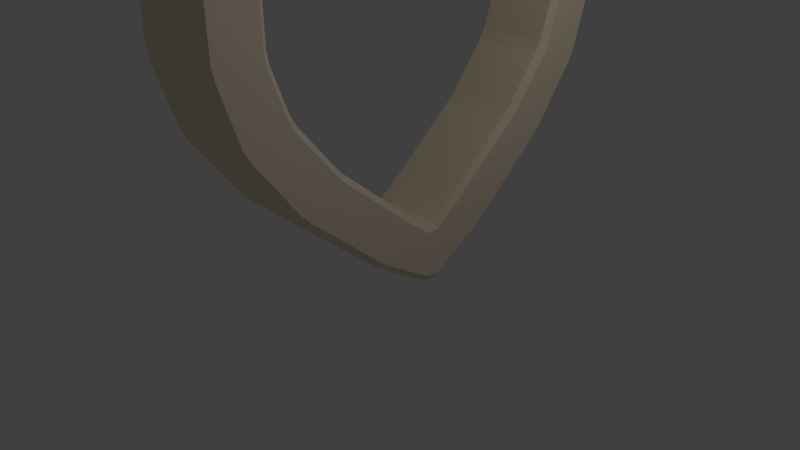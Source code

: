 # Source: artifact_shield.blend  (saved by Blender 2.75.0; exported with 4.5.12 LTS)
import bpy
from mathutils import Matrix  # noqa: F401  (used for matrix-valued properties, if any)

bpy.ops.wm.read_factory_settings(use_empty=True)
scene = bpy.context.scene
scene.name = 'Scene'

# ---- collections
col_collection_1 = bpy.data.collections.new('Collection 1'); scene.collection.children.link(col_collection_1)

# ---- materials (node trees are filled in below, after node groups)
mat_material_001 = bpy.data.materials.new('Material.001')
mat_material_001.alpha_threshold = 0.0
mat_material_001.use_transparent_shadow = False
mat_material_001.diffuse_color = (0.8963, 0.7682, 0.5841, 1.0)
mat_material_001.roughness = 0.5

# ---- material node trees

# ---- world
world_world = bpy.data.worlds.new('World'); scene.world = world_world
world_world.color = (0.05088, 0.05088, 0.05088)
world_world.use_sun_shadow = False
world_world.sun_shadow_jitter_overblur = 0.0
world_world.cycles.sampling_method = 'MANUAL'
world_world.cycles.sample_map_resolution = 256

# ---- cameras
cam_camera = bpy.data.cameras.new('Camera')
cam_camera.clip_end = 100.0
cam_camera.lens = 35.0
cam_camera.sensor_width = 32.0
cam_camera.sensor_height = 18.0
cam_camera.ortho_scale = 7.314
cam_camera.dof.focus_distance = 0.0
cam_camera.dof.aperture_fstop = 128.0

# ---- lights
light_lamp = bpy.data.lights.new('Lamp', 'POINT')
light_lamp.transmission_factor = 0.0
light_lamp.cutoff_distance = 30.0
light_lamp.energy = 100.0
light_lamp.shadow_buffer_clip_start = 1.001
light_lamp.shadow_soft_size = 0.1
light_lamp.shadow_maximum_resolution = 0.006
light_lamp.use_absolute_resolution = True
light_lamp.cycles.use_multiple_importance_sampling = False

# ---- meshes
me_plane = bpy.data.meshes.new('Plane')
me_plane.from_pydata([(-19.28, 6.213, 1.38e-06), (-17.28, 6.213, 1.38e-06), (-19.28, 8.299, 1.38e-06), (-17.28, 8.299, 1.38e-06), (-9.242, 6.213, 7.733e-07), (-9.242, 8.299, 7.733e-07), (-7.298, 5.529, 6.265e-07), (-6.648, 7.511, 5.774e-07), (-5.236, 3.884, 4.708e-07), (-4.049, 5.598, 3.812e-07), (-2.6, 0.8026, 2.718e-07), (-1.288, 2.424, 1.728e-07), (-2.017, 0.0, 2.277e-07), (0.2139, 0.0, 5.935e-08), (-19.28, 0.0, 1.38e-06), (-17.28, 0.0, 1.38e-06), (-19.28, -6.213, 1.38e-06), (-17.28, -6.213, 1.38e-06), (-19.28, -8.299, 1.38e-06), (-17.28, -8.299, 1.38e-06), (-9.242, -6.213, 7.733e-07), (-9.242, -8.299, 7.733e-07), (-7.298, -5.529, 6.265e-07), (-6.648, -7.511, 5.774e-07), (-5.236, -3.884, 4.708e-07), (-4.049, -5.598, 3.812e-07), (-2.6, -0.8026, 2.718e-07), (-1.288, -2.424, 1.728e-07), (-17.28, 0.0, 3.129), (-17.28, 8.299, 3.129), (-17.28, 6.213, 3.129), (-19.28, 6.213, 3.129), (-19.28, 8.299, 3.129), (-9.242, 6.213, 3.129), (-9.242, 8.299, 3.129), (-7.298, 5.529, 3.129), (-6.648, 7.511, 3.129), (-5.236, 3.884, 3.129), (-4.049, 5.598, 3.129), (-2.6, 0.8026, 3.129), (-1.288, 2.424, 3.129), (-2.017, 0.0, 3.129), (0.2139, 0.0, 3.129), (-19.28, 0.0, 3.129), (-17.28, -6.213, 3.129), (-19.28, -6.213, 3.129), (-17.28, -8.299, 3.129), (-19.28, -8.299, 3.129), (-9.242, -6.213, 3.129), (-9.242, -8.299, 3.129), (-7.298, -5.529, 3.129), (-6.648, -7.511, 3.129), (-5.236, -3.884, 3.129), (-4.049, -5.598, 3.129), (-2.6, -0.8026, 3.129), (-1.288, -2.424, 3.129)], [], [(14, 0, 1, 15), (0, 2, 3, 1), (3, 5, 4, 1), (5, 7, 6, 4), (7, 9, 8, 6), (9, 11, 10, 8), (11, 13, 12, 10), (14, 15, 17, 16), (16, 17, 19, 18), (19, 17, 20, 21), (21, 20, 22, 23), (23, 22, 24, 25), (25, 24, 26, 27), (27, 26, 12, 13), (43, 28, 30, 31), (31, 30, 29, 32), (29, 30, 33, 34), (34, 33, 35, 36), (36, 35, 37, 38), (38, 37, 39, 40), (40, 39, 41, 42), (43, 45, 44, 28), (45, 47, 46, 44), (46, 49, 48, 44), (49, 51, 50, 48), (51, 53, 52, 50), (53, 55, 54, 52), (55, 42, 41, 54), (4, 6, 35, 33), (25, 27, 55, 53), (18, 19, 46, 47), (26, 24, 52, 54), (16, 18, 47, 45), (9, 7, 36, 38), (6, 8, 37, 35), (12, 26, 54, 41), (15, 1, 30, 28), (19, 21, 49, 46), (11, 9, 38, 40), (3, 2, 32, 29), (20, 17, 44, 48), (8, 10, 39, 37), (14, 16, 45, 43), (2, 0, 31, 32), (17, 15, 28, 44), (21, 23, 51, 49), (13, 11, 40, 42), (27, 13, 42, 55), (22, 20, 48, 50), (10, 12, 41, 39), (5, 3, 29, 34), (0, 14, 43, 31), (1, 4, 33, 30), (23, 25, 53, 51), (24, 22, 50, 52), (7, 5, 34, 36)])
me_plane.materials.append(mat_material_001)
me_plane.use_remesh_preserve_volume = False
me_plane.use_remesh_preserve_attributes = False
me_plane.use_mirror_vertex_groups = False
me_plane.update()

# ---- objects
ob_plane = bpy.data.objects.new('Plane', me_plane)
ob_lamp = bpy.data.objects.new('Lamp', light_lamp)
ob_camera = bpy.data.objects.new('Camera', cam_camera)

# ---- transforms, parenting, visibility, modifiers, constraints
ob_plane.location = (1.377e-17, 0.02067, 0.06201)
ob_plane.rotation_euler = (-0.0, 1.571, 0.0)
ob_plane.scale = (0.337, 0.337, 0.337)
ob_plane.lineart.crease_threshold = 0.0
_m = ob_plane.modifiers.new('Bevel', 'BEVEL')
_m.width = 0.218
_m.width_pct = 0.218
_m.limit_method = 'NONE'
_m.spread = 0.0
ob_lamp.location = (4.076, 1.005, 5.904)
ob_lamp.rotation_euler = (0.6503, 0.05522, 1.866)
ob_lamp.lock_rotations_4d = False
ob_lamp.empty_display_type = 'ARROWS'
ob_lamp.color = (0.0, 0.0, 0.0, 0.0)
ob_lamp.lineart.crease_threshold = 0.0
ob_camera.location = (7.481, -6.508, 5.344)
ob_camera.rotation_euler = (1.109, 0.01082, 0.8149)
ob_camera.lock_rotations_4d = False
ob_camera.empty_display_type = 'ARROWS'
ob_camera.color = (0.0, 0.0, 0.0, 0.0)
ob_camera.display_type = 'WIRE'
ob_camera.lineart.crease_threshold = 0.0

# ---- collection membership
col_collection_1.objects.link(ob_plane)
col_collection_1.objects.link(ob_lamp)
col_collection_1.objects.link(ob_camera)

# ---- scene / render settings (as saved in the file)
scene.camera = ob_camera
scene.frame_start = 1; scene.frame_end = 250; scene.frame_set(1)
scene.render.engine = 'BLENDER_EEVEE_NEXT'
scene.render.resolution_percentage = 50
scene.render.dither_intensity = 0.0
scene.cycles.use_denoising = False
scene.cycles.samples = 10
scene.cycles.sampling_pattern = 'TABULATED_SOBOL'
scene.cycles.light_sampling_threshold = 0.0
scene.cycles.use_adaptive_sampling = False
scene.cycles.use_light_tree = False
scene.cycles.blur_glossy = 0.0
scene.cycles.pixel_filter_type = 'GAUSSIAN'
scene.cycles.sample_clamp_indirect = 0.0
scene.view_settings.view_transform = 'Standard'
bpy.context.view_layer.update()
